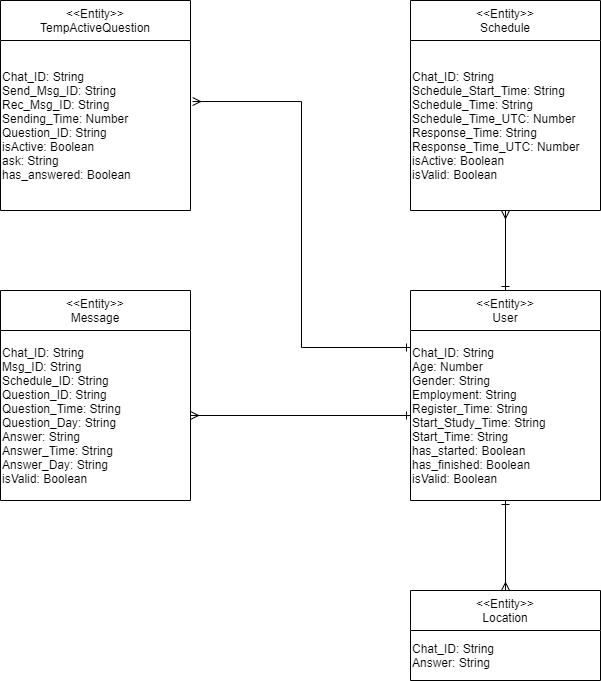

The diagram above was exported from draw.io. Its source (the exported page's mxGraphModel, read from the mxfile embedded in the PNG):
<mxGraphModel dx="1422" dy="882" grid="1" gridSize="10" guides="1" tooltips="1" connect="1" arrows="1" fold="1" page="1" pageScale="1" pageWidth="827" pageHeight="1169" math="0" shadow="0">
  <root>
    <mxCell id="0" />
    <mxCell id="1" parent="0" />
    <mxCell id="LeOB79e4rFTt4bW_ziRt-13" style="edgeStyle=orthogonalEdgeStyle;rounded=0;orthogonalLoop=1;jettySize=auto;html=1;exitX=0.5;exitY=0;exitDx=0;exitDy=0;entryX=0.5;entryY=1;entryDx=0;entryDy=0;endArrow=ERmany;endFill=0;startArrow=ERone;startFill=0;" edge="1" parent="1" source="LeOB79e4rFTt4bW_ziRt-1" target="LeOB79e4rFTt4bW_ziRt-6">
      <mxGeometry relative="1" as="geometry" />
    </mxCell>
    <mxCell id="LeOB79e4rFTt4bW_ziRt-1" value="&lt;&lt;Entity&gt;&gt;&#10;User" style="swimlane;fontStyle=0;childLayout=stackLayout;horizontal=1;startSize=40;fillColor=#ffffff;horizontalStack=0;resizeParent=1;resizeParentMax=0;resizeLast=0;collapsible=0;marginBottom=0;swimlaneFillColor=#ffffff;" vertex="1" parent="1">
      <mxGeometry x="480" y="350" width="190" height="210" as="geometry" />
    </mxCell>
    <mxCell id="LeOB79e4rFTt4bW_ziRt-2" value="Chat_ID: String&lt;br&gt;Age: Number&lt;br&gt;Gender: String&lt;br&gt;Employment: String&lt;br&gt;Register_Time: String&lt;br&gt;Start_Study_Time: String&lt;br&gt;Start_Time: String&lt;br&gt;has_started: Boolean&lt;br&gt;has_finished: Boolean&lt;br&gt;isValid: Boolean" style="text;html=1;strokeColor=none;fillColor=none;align=left;verticalAlign=middle;whiteSpace=wrap;rounded=0;" vertex="1" parent="LeOB79e4rFTt4bW_ziRt-1">
      <mxGeometry y="40" width="190" height="170" as="geometry" />
    </mxCell>
    <mxCell id="LeOB79e4rFTt4bW_ziRt-3" value="&lt;&lt;Entity&gt;&gt;&#10;Message" style="swimlane;fontStyle=0;childLayout=stackLayout;horizontal=1;startSize=40;fillColor=#ffffff;horizontalStack=0;resizeParent=1;resizeParentMax=0;resizeLast=0;collapsible=0;marginBottom=0;swimlaneFillColor=#ffffff;" vertex="1" parent="1">
      <mxGeometry x="70" y="350" width="190" height="210" as="geometry" />
    </mxCell>
    <mxCell id="LeOB79e4rFTt4bW_ziRt-4" value="Chat_ID: String&lt;br&gt;Msg_ID: String&lt;br&gt;Schedule_ID: String&lt;br&gt;Question_ID: String&lt;br&gt;Question_Time: String&lt;br&gt;Question_Day: String&lt;br&gt;Answer: String&lt;br&gt;Answer_Time: String&lt;br&gt;Answer_Day: String&lt;br&gt;isValid: Boolean" style="text;html=1;strokeColor=none;fillColor=none;align=left;verticalAlign=middle;whiteSpace=wrap;rounded=0;" vertex="1" parent="LeOB79e4rFTt4bW_ziRt-3">
      <mxGeometry y="40" width="190" height="170" as="geometry" />
    </mxCell>
    <mxCell id="LeOB79e4rFTt4bW_ziRt-5" value="&lt;&lt;Entity&gt;&gt;&#10;Schedule" style="swimlane;fontStyle=0;childLayout=stackLayout;horizontal=1;startSize=40;fillColor=#ffffff;horizontalStack=0;resizeParent=1;resizeParentMax=0;resizeLast=0;collapsible=0;marginBottom=0;swimlaneFillColor=#ffffff;" vertex="1" parent="1">
      <mxGeometry x="480" y="60" width="190" height="210" as="geometry" />
    </mxCell>
    <mxCell id="LeOB79e4rFTt4bW_ziRt-6" value="Chat_ID: String&lt;br&gt;Schedule_Start_Time: String&lt;br&gt;Schedule_Time: String&lt;br&gt;Schedule_Time_UTC: Number&lt;br&gt;Response_Time: String&lt;br&gt;Response_Time_UTC: Number&lt;br&gt;isActive: Boolean&lt;br&gt;isValid: Boolean" style="text;html=1;strokeColor=none;fillColor=none;align=left;verticalAlign=middle;whiteSpace=wrap;rounded=0;" vertex="1" parent="LeOB79e4rFTt4bW_ziRt-5">
      <mxGeometry y="40" width="190" height="170" as="geometry" />
    </mxCell>
    <mxCell id="LeOB79e4rFTt4bW_ziRt-7" value="&lt;&lt;Entity&gt;&gt;&#10;TempActiveQuestion" style="swimlane;fontStyle=0;childLayout=stackLayout;horizontal=1;startSize=40;fillColor=#ffffff;horizontalStack=0;resizeParent=1;resizeParentMax=0;resizeLast=0;collapsible=0;marginBottom=0;swimlaneFillColor=#ffffff;" vertex="1" parent="1">
      <mxGeometry x="70" y="60" width="190" height="210" as="geometry" />
    </mxCell>
    <mxCell id="LeOB79e4rFTt4bW_ziRt-8" value="Chat_ID: String&lt;br&gt;Send_Msg_ID: String&lt;br&gt;Rec_Msg_ID: String&lt;br&gt;Sending_Time: Number&lt;br&gt;Question_ID: String&lt;br&gt;isActive: Boolean&lt;br&gt;ask: String&lt;br&gt;has_answered: Boolean" style="text;html=1;strokeColor=none;fillColor=none;align=left;verticalAlign=middle;whiteSpace=wrap;rounded=0;" vertex="1" parent="LeOB79e4rFTt4bW_ziRt-7">
      <mxGeometry y="40" width="190" height="170" as="geometry" />
    </mxCell>
    <mxCell id="LeOB79e4rFTt4bW_ziRt-9" value="&lt;&lt;Entity&gt;&gt;&#10;Location" style="swimlane;fontStyle=0;childLayout=stackLayout;horizontal=1;startSize=40;fillColor=#ffffff;horizontalStack=0;resizeParent=1;resizeParentMax=0;resizeLast=0;collapsible=0;marginBottom=0;swimlaneFillColor=#ffffff;" vertex="1" parent="1">
      <mxGeometry x="480" y="650" width="190" height="90" as="geometry" />
    </mxCell>
    <mxCell id="LeOB79e4rFTt4bW_ziRt-10" value="Chat_ID: String&lt;br&gt;Answer: String" style="text;html=1;strokeColor=none;fillColor=none;align=left;verticalAlign=middle;whiteSpace=wrap;rounded=0;" vertex="1" parent="LeOB79e4rFTt4bW_ziRt-9">
      <mxGeometry y="40" width="190" height="50" as="geometry" />
    </mxCell>
    <mxCell id="LeOB79e4rFTt4bW_ziRt-11" style="rounded=0;orthogonalLoop=1;jettySize=auto;html=1;exitX=1;exitY=0.5;exitDx=0;exitDy=0;entryX=0;entryY=0.5;entryDx=0;entryDy=0;endArrow=ERone;endFill=0;startArrow=ERmany;startFill=0;" edge="1" parent="1" source="LeOB79e4rFTt4bW_ziRt-4" target="LeOB79e4rFTt4bW_ziRt-2">
      <mxGeometry relative="1" as="geometry" />
    </mxCell>
    <mxCell id="LeOB79e4rFTt4bW_ziRt-14" style="rounded=0;orthogonalLoop=1;jettySize=auto;html=1;entryX=1.011;entryY=0.359;entryDx=0;entryDy=0;entryPerimeter=0;endArrow=ERmany;endFill=0;startArrow=ERone;startFill=0;edgeStyle=elbowEdgeStyle;" edge="1" parent="1" target="LeOB79e4rFTt4bW_ziRt-8">
      <mxGeometry relative="1" as="geometry">
        <mxPoint x="480" y="407" as="sourcePoint" />
      </mxGeometry>
    </mxCell>
    <mxCell id="LeOB79e4rFTt4bW_ziRt-15" style="edgeStyle=orthogonalEdgeStyle;rounded=0;orthogonalLoop=1;jettySize=auto;html=1;exitX=0.5;exitY=1;exitDx=0;exitDy=0;endArrow=ERmany;endFill=0;startArrow=ERone;startFill=0;" edge="1" parent="1" source="LeOB79e4rFTt4bW_ziRt-2" target="LeOB79e4rFTt4bW_ziRt-9">
      <mxGeometry relative="1" as="geometry" />
    </mxCell>
  </root>
</mxGraphModel>